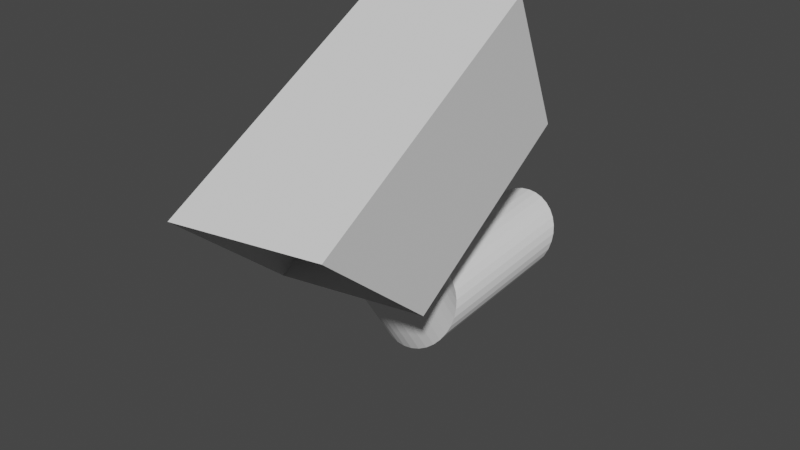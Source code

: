 # Source: CameraVariante2.blend  (saved by Blender 3.0.42; exported with 4.5.12 LTS)
import bpy
from mathutils import Matrix  # noqa: F401  (used for matrix-valued properties, if any)

bpy.ops.wm.read_factory_settings(use_empty=True)
scene = bpy.context.scene
scene.name = 'Scene'

# ---- collections
col_collection = bpy.data.collections.new('Collection'); scene.collection.children.link(col_collection)

# ---- world
world_world = bpy.data.worlds.new('World'); scene.world = world_world
world_world.use_nodes = True; world_world.node_tree.nodes.clear()
_N = world_world.node_tree.nodes; _L = world_world.node_tree.links
n0 = _N.new('ShaderNodeOutputWorld'); n0.name = 'World Output'; n0.location = (300, 300)
n1 = _N.new('ShaderNodeBackground'); n1.name = 'Background'; n1.location = (10, 300)
n1.inputs[0].default_value = (0.05088, 0.05088, 0.05088, 1.0)
_L.new(n1.outputs[0], n0.inputs[0])
n0.is_active_output = True
world_world.color = (0.05088, 0.05088, 0.05088)
world_world.use_sun_shadow = False
world_world.sun_shadow_jitter_overblur = 0.0

# ---- meshes
me_cube_001 = bpy.data.meshes.new('Cube.001')
me_cube_001.from_pydata([(-1.0, -1.0, -1.0), (-1.0, -1.311, 1.0), (-1.0, -0.01536, -1.0), (-1.0, -0.01536, 1.0), (1.0, -1.0, -1.0), (1.0, -1.311, 1.0), (1.0, -0.01536, -1.0), (1.0, -0.01536, 1.0), (-1.0, -0.7108, -1.0), (-1.0, -0.8661, 1.0), (1.0, -0.7108, -1.0), (1.0, -0.8661, 1.0)], [], [(8, 9, 3, 2), (2, 3, 7, 6), (7, 3, 9, 11), (8, 10, 4, 0), (11, 9, 1, 5), (2, 6, 10, 8), (6, 7, 11, 10), (0, 1, 9, 8), (11, 9, 8, 10), (11, 5, 4, 10)])
_uv = me_cube_001.uv_layers.new(name='UVMap')
_uv.uv.foreach_set('vector', [0.375, 0.125, 0.625, 0.125, 0.625, 0.25, 0.375, 0.25, 0.375, 0.25, 0.625, 0.25, 0.625, 0.5, 0.375, 0.5, 0.625, 0.5, 0.875, 0.5, 0.875, 0.625, 0.625, 0.625, 0.125, 0.625, 0.375, 0.625, 0.375, 0.75, 0.125, 0.75, 0.625, 0.625, 0.875, 0.625, 0.875, 0.75, 0.625, 0.75, 0.125, 0.5, 0.375, 0.5, 0.375, 0.625, 0.125, 0.625, 0.375, 0.5, 0.625, 0.5, 0.625, 0.625, 0.375, 0.625, 0.375, 0.0, 0.625, 0.0, 0.625, 0.125, 0.375, 0.125, 0.0, 0.0, 0.0, 0.0, 0.0, 0.0, 0.0, 0.0, 0.625, 0.625, 0.625, 0.75, 0.375, 0.75, 0.375, 0.625])
me_cube_001.use_remesh_fix_poles = True
me_cube_001.use_remesh_preserve_attributes = False
me_cube_001.update()
me_circle_001 = bpy.data.meshes.new('Circle.001')
me_circle_001.from_pydata([(0.0, 1.0, 0.05635), (-0.1951, 0.9808, 0.05635), (-0.3827, 0.9239, 0.05635), (-0.5556, 0.8315, 0.05635), (-0.7071, 0.7071, 0.05635), (-0.8315, 0.5556, 0.05635), (-0.9239, 0.3827, 0.05635), (-0.9808, 0.1951, 0.05635), (-1.0, -4.371e-08, 0.05635), (-0.9808, -0.1951, 0.05635), (-0.9239, -0.3827, 0.05635), (-0.8315, -0.5556, 0.05635), (-0.7071, -0.7071, 0.05635), (-0.5556, -0.8315, 0.05635), (-0.3827, -0.9239, 0.05635), (-0.1951, -0.9808, 0.05635), (8.742e-08, -1.0, 0.05635), (0.1951, -0.9808, 0.05635), (0.3827, -0.9239, 0.05635), (0.5556, -0.8315, 0.05635), (0.7071, -0.7071, 0.05635), (0.8315, -0.5556, 0.05635), (0.9239, -0.3827, 0.05635), (0.9808, -0.1951, 0.05635), (1.0, 1.192e-08, 0.05635), (0.9808, 0.1951, 0.05635), (0.9239, 0.3827, 0.05635), (0.8315, 0.5556, 0.05635), (0.7071, 0.7071, 0.05635), (0.5556, 0.8315, 0.05635), (0.3827, 0.9239, 0.05635), (0.1951, 0.9808, 0.05635), (-0.1951, 2.997, -3.145), (0.0, 3.016, -3.145), (-0.3827, 2.94, -3.145), (-0.5556, 2.848, -3.145), (-0.7071, 2.723, -3.145), (-0.8315, 2.572, -3.145), (-0.9239, 2.399, -3.145), (-0.9808, 2.211, -3.145), (-1.0, 2.016, -3.145), (-0.9808, 1.821, -3.145), (-0.9239, 1.633, -3.145), (-0.8315, 1.461, -3.145), (-0.7071, 1.309, -3.145), (-0.5556, 1.185, -3.145), (-0.3827, 1.092, -3.145), (-0.1951, 1.035, -3.145), (8.742e-08, 1.016, -3.145), (0.1951, 1.035, -3.145), (0.3827, 1.092, -3.145), (0.5556, 1.185, -3.145), (0.7071, 1.309, -3.145), (0.8315, 1.461, -3.145), (0.9239, 1.633, -3.145), (0.9808, 1.821, -3.145), (1.0, 2.016, -3.145), (0.9808, 2.211, -3.145), (0.9239, 2.399, -3.145), (0.8315, 2.572, -3.145), (0.7071, 2.723, -3.145), (0.5556, 2.848, -3.145), (0.3827, 2.94, -3.145), (0.1951, 2.997, -3.145), (0.0, 1.786, 0.4826), (-0.1951, 1.776, 0.4992), (-0.3827, 1.748, 0.5484), (-0.5556, 1.701, 0.6282), (-0.7071, 1.638, 0.7357), (-0.8315, 1.562, 0.8666), (-0.9239, 1.475, 1.016), (-0.9808, 1.381, 1.178), (-1.0, 1.282, 1.347), (-0.9808, 1.184, 1.515), (-0.9239, 1.09, 1.677), (-0.8315, 1.002, 1.826), (-0.7071, 0.9261, 1.957), (-0.5556, 0.8635, 2.065), (-0.3827, 0.817, 2.145), (-0.1951, 0.7883, 2.194), (8.742e-08, 0.7786, 2.21), (0.1951, 0.7883, 2.194), (0.3827, 0.817, 2.145), (0.5556, 0.8635, 2.065), (0.7071, 0.9261, 1.957), (0.8315, 1.002, 1.826), (0.9239, 1.09, 1.677), (0.9808, 1.184, 1.515), (1.0, 1.282, 1.347), (0.9808, 1.381, 1.178), (0.9239, 1.475, 1.016), (0.8315, 1.562, 0.8666), (0.7071, 1.638, 0.7357), (0.5556, 1.701, 0.6282), (0.3827, 1.748, 0.5484), (0.1951, 1.776, 0.4992), (-0.1951, 0.9751, 0.03214), (0.0, 0.9848, 0.01554), (-0.3827, 0.9464, 0.0813), (-0.5556, 0.8999, 0.1611), (-0.7071, 0.8372, 0.2686), (-0.8315, 0.7609, 0.3995), (-0.9239, 0.6738, 0.5488), (-0.9808, 0.5794, 0.7109), (-1.0, 0.4811, 0.8794), (-0.9808, 0.3828, 1.048), (-0.9239, 0.2884, 1.21), (-0.8315, 0.2013, 1.359), (-0.7071, 0.125, 1.49), (-0.5556, 0.06232, 1.598), (-0.3827, 0.01578, 1.678), (-0.1951, -0.01288, 1.727), (8.742e-08, -0.02256, 1.743), (0.1951, -0.01288, 1.727), (0.3827, 0.01578, 1.678), (0.5556, 0.06232, 1.598), (0.7071, 0.125, 1.49), (0.8315, 0.2013, 1.359), (0.9239, 0.2884, 1.21), (0.9808, 0.3828, 1.048), (1.0, 0.4811, 0.8794), (0.9808, 0.5794, 0.7109), (0.9239, 0.6738, 0.5488), (0.8315, 0.7609, 0.3995), (0.7071, 0.8372, 0.2686), (0.5556, 0.8999, 0.1611), (0.3827, 0.9464, 0.0813), (0.1951, 0.9751, 0.03214), (-0.1951, 2.466, 0.9725), (-5.866e-09, 2.48, 0.9604), (-0.3827, 2.422, 1.009), (-0.5556, 2.35, 1.067), (-0.7071, 2.254, 1.146), (-0.8315, 2.137, 1.242), (-0.9239, 2.003, 1.352), (-0.9808, 1.858, 1.47), (-1.0, 1.707, 1.594), (-0.9808, 1.556, 1.718), (-0.9239, 1.411, 1.837), (-0.8315, 1.277, 1.946), (-0.7071, 1.16, 2.042), (-0.5556, 1.064, 2.121), (-0.3827, 0.9922, 2.18), (-0.1951, 0.9482, 2.216), (8.156e-08, 0.9333, 2.228), (0.1951, 0.9482, 2.216), (0.3827, 0.9922, 2.18), (0.5556, 1.064, 2.121), (0.7071, 1.16, 2.042), (0.8315, 1.277, 1.946), (0.9239, 1.411, 1.837), (0.9808, 1.556, 1.718), (1.0, 1.707, 1.594), (0.9808, 1.858, 1.47), (0.9239, 2.003, 1.352), (0.8315, 2.137, 1.242), (0.7071, 2.254, 1.146), (0.5556, 2.35, 1.067), (0.3827, 2.422, 1.009), (0.1951, 2.466, 0.9725)], [], [(1, 0, 31, 30, 29, 28, 27, 26, 25, 24, 23, 22, 21, 20, 19, 18, 17, 16, 15, 14, 13, 12, 11, 10, 9, 8, 7, 6, 5, 4, 3, 2), (32, 34, 35, 36, 37, 38, 39, 40, 41, 42, 43, 44, 45, 46, 47, 48, 49, 50, 51, 52, 53, 54, 55, 56, 57, 58, 59, 60, 61, 62, 63, 33), (13, 14, 46, 45), (0, 1, 32, 33), (27, 28, 60, 59), (14, 15, 47, 46), (1, 2, 34, 32), (28, 29, 61, 60), (15, 16, 48, 47), (2, 3, 35, 34), (29, 30, 62, 61), (16, 17, 49, 48), (3, 4, 36, 35), (30, 31, 63, 62), (17, 18, 50, 49), (4, 5, 37, 36), (31, 0, 33, 63), (18, 19, 51, 50), (5, 6, 38, 37), (19, 20, 52, 51), (6, 7, 39, 38), (20, 21, 53, 52), (7, 8, 40, 39), (21, 22, 54, 53), (8, 9, 41, 40), (22, 23, 55, 54), (9, 10, 42, 41), (23, 24, 56, 55), (10, 11, 43, 42), (24, 25, 57, 56), (11, 12, 44, 43), (25, 26, 58, 57), (12, 13, 45, 44), (26, 27, 59, 58), (79, 78, 142, 143), (96, 98, 99, 100, 101, 102, 103, 104, 105, 106, 107, 108, 109, 110, 111, 112, 113, 114, 115, 116, 117, 118, 119, 120, 121, 122, 123, 124, 125, 126, 127, 97), (77, 78, 110, 109), (64, 65, 96, 97), (91, 92, 124, 123), (78, 79, 111, 110), (65, 66, 98, 96), (92, 93, 125, 124), (79, 80, 112, 111), (66, 67, 99, 98), (93, 94, 126, 125), (80, 81, 113, 112), (67, 68, 100, 99), (94, 95, 127, 126), (81, 82, 114, 113), (68, 69, 101, 100), (95, 64, 97, 127), (82, 83, 115, 114), (69, 70, 102, 101), (83, 84, 116, 115), (70, 71, 103, 102), (84, 85, 117, 116), (71, 72, 104, 103), (85, 86, 118, 117), (72, 73, 105, 104), (86, 87, 119, 118), (73, 74, 106, 105), (87, 88, 120, 119), (74, 75, 107, 106), (88, 89, 121, 120), (75, 76, 108, 107), (89, 90, 122, 121), (76, 77, 109, 108), (90, 91, 123, 122), (16, 112, 113, 17), (112, 16, 15, 111), (17, 113, 114, 18), (111, 15, 14, 110), (18, 114, 115, 19), (19, 115, 116, 20), (110, 14, 13, 109), (109, 13, 12, 108), (108, 12, 11, 107), (107, 11, 10, 106), (20, 116, 117, 21), (21, 117, 118, 22), (22, 118, 119, 23), (23, 119, 120, 24), (24, 120, 121, 25), (106, 10, 9, 105), (105, 9, 8, 104), (104, 8, 7, 103), (103, 7, 6, 102), (102, 6, 5, 101), (101, 5, 4, 100), (25, 121, 122, 26), (26, 122, 123, 27), (27, 123, 124, 28), (28, 124, 125, 29), (29, 125, 126, 30), (30, 126, 31, 127), (100, 4, 3, 99), (99, 3, 2, 98), (128, 129, 159, 158, 157, 156, 155, 154, 153, 152, 151, 150, 149, 148, 147, 146, 145, 144, 143, 142, 141, 140, 139, 138, 137, 136, 135, 134, 133, 132, 131, 130), (66, 65, 128, 130), (93, 92, 156, 157), (80, 79, 143, 144), (67, 66, 130, 131), (94, 93, 157, 158), (81, 80, 144, 145), (68, 67, 131, 132), (95, 94, 158, 159), (82, 81, 145, 146), (69, 68, 132, 133), (64, 95, 159, 129), (83, 82, 146, 147), (70, 69, 133, 134), (84, 83, 147, 148), (71, 70, 134, 135), (85, 84, 148, 149), (72, 71, 135, 136), (86, 85, 149, 150), (73, 72, 136, 137), (87, 86, 150, 151), (74, 73, 137, 138), (88, 87, 151, 152), (75, 74, 138, 139), (89, 88, 152, 153), (76, 75, 139, 140), (90, 89, 153, 154), (77, 76, 140, 141), (91, 90, 154, 155), (78, 77, 141, 142), (65, 64, 129, 128), (92, 91, 155, 156)])
_uv = me_circle_001.uv_layers.new(name='UVMap')
_uv.uv.foreach_set('vector', [0.0, 0.0, 0.0, 0.0, 0.0, 0.0, 0.0, 0.0, 0.0, 0.0, 0.0, 0.0, 0.0, 0.0, 0.0, 0.0, 0.0, 0.0, 0.0, 0.0, 0.0, 0.0, 0.0, 0.0, 0.0, 0.0, 0.0, 0.0, 0.0, 0.0, 0.0, 0.0, 0.0, 0.0, 0.0, 0.0, 0.0, 0.0, 0.0, 0.0, 0.0, 0.0, 0.0, 0.0, 0.0, 0.0, 0.0, 0.0, 0.0, 0.0, 0.0, 0.0, 0.0, 0.0, 0.0, 0.0, 0.0, 0.0, 0.0, 0.0, 0.0, 0.0, 0.0, 0.0, 0.0, 0.0, 0.0, 0.0, 0.0, 0.0, 0.0, 0.0, 0.0, 0.0, 0.0, 0.0, 0.0, 0.0, 0.0, 0.0, 0.0, 0.0, 0.0, 0.0, 0.0, 0.0, 0.0, 0.0, 0.0, 0.0, 0.0, 0.0, 0.0, 0.0, 0.0, 0.0, 0.0, 0.0, 0.0, 0.0, 0.0, 0.0, 0.0, 0.0, 0.0, 0.0, 0.0, 0.0, 0.0, 0.0, 0.0, 0.0, 0.0, 0.0, 0.0, 0.0, 0.0, 0.0, 0.0, 0.0, 0.0, 0.0, 0.0, 0.0, 0.0, 0.0, 0.0, 0.0, 0.0, 0.0, 0.0, 0.0, 0.0, 0.0, 0.0, 0.0, 0.0, 0.0, 0.0, 0.0, 0.0, 0.0, 0.0, 0.0, 0.0, 0.0, 0.0, 0.0, 0.0, 0.0, 0.0, 0.0, 0.0, 0.0, 0.0, 0.0, 0.0, 0.0, 0.0, 0.0, 0.0, 0.0, 0.0, 0.0, 0.0, 0.0, 0.0, 0.0, 0.0, 0.0, 0.0, 0.0, 0.0, 0.0, 0.0, 0.0, 0.0, 0.0, 0.0, 0.0, 0.0, 0.0, 0.0, 0.0, 0.0, 0.0, 0.0, 0.0, 0.0, 0.0, 0.0, 0.0, 0.0, 0.0, 0.0, 0.0, 0.0, 0.0, 0.0, 0.0, 0.0, 0.0, 0.0, 0.0, 0.0, 0.0, 0.0, 0.0, 0.0, 0.0, 0.0, 0.0, 0.0, 0.0, 0.0, 0.0, 0.0, 0.0, 0.0, 0.0, 0.0, 0.0, 0.0, 0.0, 0.0, 0.0, 0.0, 0.0, 0.0, 0.0, 0.0, 0.0, 0.0, 0.0, 0.0, 0.0, 0.0, 0.0, 0.0, 0.0, 0.0, 0.0, 0.0, 0.0, 0.0, 0.0, 0.0, 0.0, 0.0, 0.0, 0.0, 0.0, 0.0, 0.0, 0.0, 0.0, 0.0, 0.0, 0.0, 0.0, 0.0, 0.0, 0.0, 0.0, 0.0, 0.0, 0.0, 0.0, 0.0, 0.0, 0.0, 0.0, 0.0, 0.0, 0.0, 0.0, 0.0, 0.0, 0.0, 0.0, 0.0, 0.0, 0.0, 0.0, 0.0, 0.0, 0.0, 0.0, 0.0, 0.0, 0.0, 0.0, 0.0, 0.0, 0.0, 0.0, 0.0, 0.0, 0.0, 0.0, 0.0, 0.0, 0.0, 0.0, 0.0, 0.0, 0.0, 0.0, 0.0, 0.0, 0.0, 0.0, 0.0, 0.0, 0.0, 0.0, 0.0, 0.0, 0.0, 0.0, 0.0, 0.0, 0.0, 0.0, 0.0, 0.0, 0.0, 0.0, 0.0, 0.0, 0.0, 0.0, 0.0, 0.0, 0.0, 0.0, 0.0, 0.0, 0.0, 0.0, 0.0, 0.0, 0.0, 0.0, 0.0, 0.0, 0.0, 0.0, 0.0, 0.0, 0.0, 0.0, 0.0, 0.0, 0.0, 0.0, 0.0, 0.0, 0.0, 0.0, 0.0, 0.0, 0.0, 0.0, 0.0, 0.0, 0.0, 0.0, 0.0, 0.0, 0.0, 0.0, 0.0, 0.0, 0.0, 0.0, 0.0, 0.0, 0.0, 0.0, 0.0, 0.0, 0.0, 0.0, 0.0, 0.0, 0.0, 0.0, 0.0, 0.0, 0.0, 0.0, 0.0, 0.0, 0.0, 0.0, 0.0, 0.0, 0.0, 0.0, 0.0, 0.0, 0.0, 0.0, 0.0, 0.0, 0.0, 0.0, 0.0, 0.0, 0.0, 0.0, 0.0, 0.0, 0.0, 0.0, 0.0, 0.0, 0.0, 0.0, 0.0, 0.0, 0.0, 0.0, 0.0, 0.0, 0.0, 0.0, 0.0, 0.0, 0.0, 0.0, 0.0, 0.0, 0.0, 0.0, 0.0, 0.0, 0.0, 0.0, 0.0, 0.0, 0.0, 0.0, 0.0, 0.0, 0.0, 0.0, 0.0, 0.0, 0.0, 0.0, 0.0, 0.0, 0.0, 0.0, 0.0, 0.0, 0.0, 0.0, 0.0, 0.0, 0.0, 0.0, 0.0, 0.0, 0.0, 0.0, 0.0, 0.0, 0.0, 0.0, 0.0, 0.0, 0.0, 0.0, 0.0, 0.0, 0.0, 0.0, 0.0, 0.0, 0.0, 0.0, 0.0, 0.0, 0.0, 0.0, 0.0, 0.0, 0.0, 0.0, 0.0, 0.0, 0.0, 0.0, 0.0, 0.0, 0.0, 0.0, 0.0, 0.0, 0.0, 0.0, 0.0, 0.0, 0.0, 0.0, 0.0, 0.0, 0.0, 0.0, 0.0, 0.0, 0.0, 0.0, 0.0, 0.0, 0.0, 0.0, 0.0, 0.0, 0.0, 0.0, 0.0, 0.0, 0.0, 0.0, 0.0, 0.0, 0.0, 0.0, 0.0, 0.0, 0.0, 0.0, 0.0, 0.0, 0.0, 0.0, 0.0, 0.0, 0.0, 0.0, 0.0, 0.0, 0.0, 0.0, 0.0, 0.0, 0.0, 0.0, 0.0, 0.0, 0.0, 0.0, 0.0, 0.0, 0.0, 0.0, 0.0, 0.0, 0.0, 0.0, 0.0, 0.0, 0.0, 0.0, 0.0, 0.0, 0.0, 0.0, 0.0, 0.0, 0.0, 0.0, 0.0, 0.0, 0.0, 0.0, 0.0, 0.0, 0.0, 0.0, 0.0, 0.0, 0.0, 0.0, 0.0, 0.0, 0.0, 0.0, 0.0, 0.0, 0.0, 0.0, 0.0, 0.0, 0.0, 0.0, 0.0, 0.0, 0.0, 0.0, 0.0, 0.0, 0.0, 0.0, 0.0, 0.0, 0.0, 0.0, 0.0, 0.0, 0.0, 0.0, 0.0, 0.0, 0.0, 0.0, 0.0, 0.0, 0.0, 0.0, 0.0, 0.0, 0.0, 0.0, 0.0, 0.0, 0.0, 0.0, 0.0, 0.0, 0.0, 0.0, 0.0, 0.0, 0.0, 0.0, 0.0, 0.0, 0.0, 0.0, 0.0, 0.0, 0.0, 0.0, 0.0, 0.0, 0.0, 0.0, 0.0, 0.0, 0.0, 0.0, 0.0, 0.0, 0.0, 0.0, 0.0, 0.0, 0.0, 0.0, 0.0, 0.0, 0.0, 0.0, 0.0, 0.0, 0.0, 0.0, 0.0, 0.0, 0.0, 0.0, 0.0, 0.0, 0.0, 0.0, 0.0, 0.0, 0.0, 0.0, 0.0, 0.0, 0.0, 0.0, 0.0, 0.0, 0.0, 0.0, 0.0, 0.0, 0.0, 0.0, 0.0, 0.0, 0.0, 0.0, 0.0, 0.0, 0.0, 0.0, 0.0, 0.0, 0.0, 0.0, 0.0, 0.0, 0.0, 0.0, 0.0, 0.0, 0.0, 0.0, 0.0, 0.0, 0.0, 0.0, 0.0, 0.0, 0.0, 0.0, 0.0, 0.0, 0.0, 0.0, 0.0, 0.0, 0.0, 0.0, 0.0, 0.0, 0.0, 0.0, 0.0, 0.0, 0.0, 0.0, 0.0, 0.0, 0.0, 0.0, 0.0, 0.0, 0.0, 0.0, 0.0, 0.0, 0.0, 0.0, 0.0, 0.0, 0.0, 0.0, 0.0, 0.0, 0.0, 0.0, 0.0, 0.0, 0.0, 0.0, 0.0, 0.0, 0.0, 0.0, 0.0, 0.0, 0.0, 0.0, 0.0, 0.0, 0.0, 0.0, 0.0, 0.0, 0.0, 0.0, 0.0, 0.0, 0.0, 0.0, 0.0, 0.0, 0.0, 0.0, 0.0, 0.0, 0.0, 0.0, 0.0, 0.0, 0.0, 0.0, 0.0, 0.0, 0.0, 0.0, 0.0, 0.0, 0.0, 0.0, 0.0, 0.0, 0.0, 0.0, 0.0, 0.0, 0.0, 0.0, 0.0, 0.0, 0.0, 0.0, 0.0, 0.0, 0.0, 0.0, 0.0, 0.0, 0.0, 0.0, 0.0, 0.0, 0.0, 0.0, 0.0, 0.0, 0.0, 0.0, 0.0, 0.0, 0.0, 0.0, 0.0, 0.0, 0.0, 0.0, 0.0, 0.0, 0.0, 0.0, 0.0, 0.0, 0.0, 0.0, 0.0, 0.0, 0.0, 0.0, 0.0, 0.0, 0.0, 0.0, 0.0, 0.0, 0.0, 0.0, 0.0, 0.0, 0.0, 0.0, 0.0, 0.0, 0.0, 0.0, 0.0, 0.0, 0.0, 0.0, 0.0, 0.0, 0.0, 0.0, 0.0, 0.0, 0.0, 0.0, 0.0, 0.0, 0.0, 0.0, 0.0, 0.0, 0.0, 0.0, 0.0, 0.0, 0.0, 0.0, 0.0, 0.0, 0.0, 0.0, 0.0, 0.0, 0.0, 0.0, 0.0, 0.0, 0.0, 0.0, 0.0, 0.0, 0.0, 0.0, 0.0, 0.0, 0.0, 0.0, 0.0, 0.0, 0.0, 0.0, 0.0, 0.0, 0.0, 0.0, 0.0, 0.0, 0.0, 0.0, 0.0, 0.0, 0.0, 0.0, 0.0, 0.0, 0.0, 0.0, 0.0, 0.0, 0.0, 0.0, 0.0, 0.0, 0.0, 0.0, 0.0, 0.0, 0.0, 0.0, 0.0, 0.0, 0.0, 0.0, 0.0, 0.0, 0.0, 0.0, 0.0, 0.0, 0.0, 0.0, 0.0, 0.0, 0.0, 0.0, 0.0, 0.0, 0.0, 0.0, 0.0, 0.0, 0.0, 0.0, 0.0, 0.0, 0.0, 0.0, 0.0, 0.0, 0.0, 0.0, 0.0, 0.0, 0.0, 0.0, 0.0, 0.0, 0.0, 0.0, 0.0, 0.0, 0.0, 0.0, 0.0, 0.0, 0.0, 0.0, 0.0, 0.0, 0.0, 0.0, 0.0, 0.0, 0.0, 0.0, 0.0, 0.0, 0.0, 0.0, 0.0, 0.0, 0.0, 0.0, 0.0, 0.0, 0.0, 0.0, 0.0, 0.0, 0.0, 0.0, 0.0, 0.0, 0.0, 0.0, 0.0, 0.0, 0.0, 0.0, 0.0, 0.0, 0.0, 0.0, 0.0, 0.0, 0.0, 0.0, 0.0, 0.0, 0.0, 0.0, 0.0, 0.0, 0.0, 0.0, 0.0, 0.0, 0.0, 0.0, 0.0, 0.0, 0.0, 0.0, 0.0, 0.0, 0.0, 0.0, 0.0, 0.0, 0.0, 0.0, 0.0, 0.0, 0.0, 0.0, 0.0, 0.0, 0.0, 0.0, 0.0, 0.0, 0.0, 0.0, 0.0, 0.0, 0.0, 0.0, 0.0, 0.0, 0.0, 0.0, 0.0, 0.0, 0.0, 0.0, 0.0, 0.0, 0.0, 0.0, 0.0, 0.0, 0.0, 0.0, 0.0, 0.0, 0.0, 0.0, 0.0, 0.0, 0.0, 0.0, 0.0, 0.0, 0.0, 0.0, 0.0, 0.0, 0.0, 0.0, 0.0, 0.0, 0.0, 0.0, 0.0, 0.0, 0.0, 0.0, 0.0, 0.0, 0.0, 0.0, 0.0, 0.0, 0.0, 0.0, 0.0, 0.0, 0.0, 0.0, 0.0, 0.0, 0.0, 0.0, 0.0, 0.0, 0.0, 0.0, 0.0, 0.0, 0.0, 0.0, 0.0, 0.0, 0.0, 0.0, 0.0, 0.0, 0.0, 0.0, 0.0, 0.0, 0.0, 0.0, 0.0, 0.0, 0.0, 0.0, 0.0, 0.0, 0.0, 0.0, 0.0, 0.0, 0.0, 0.0, 0.0, 0.0, 0.0, 0.0, 0.0, 0.0, 0.0, 0.0, 0.0, 0.0, 0.0, 0.0, 0.0, 0.0, 0.0, 0.0, 0.0, 0.0, 0.0, 0.0, 0.0, 0.0, 0.0, 0.0, 0.0, 0.0, 0.0, 0.0, 0.0, 0.0, 0.0, 0.0, 0.0, 0.0, 0.0, 0.0, 0.0, 0.0, 0.0, 0.0, 0.0, 0.0, 0.0, 0.0, 0.0, 0.0, 0.0, 0.0, 0.0, 0.0, 0.0, 0.0, 0.0, 0.0, 0.0, 0.0, 0.0, 0.0, 0.0, 0.0, 0.0, 0.0, 0.0, 0.0, 0.0, 0.0, 0.0, 0.0, 0.0, 0.0, 0.0, 0.0, 0.0, 0.0, 0.0, 0.0, 0.0, 0.0, 0.0, 0.0, 0.0, 0.0, 0.0, 0.0, 0.0, 0.0, 0.0, 0.0, 0.0, 0.0, 0.0, 0.0, 0.0, 0.0, 0.0, 0.0])
me_circle_001.use_remesh_fix_poles = True
me_circle_001.use_remesh_preserve_attributes = False
me_circle_001.update()
me_circle_002 = bpy.data.meshes.new('Circle.002')
me_circle_002.from_pydata([(5.359e-07, 1.0, 0.3998), (0.1888, 0.9808, 0.4487), (0.3704, 0.9239, 0.4958), (0.5378, 0.8315, 0.5392), (0.6845, 0.7071, 0.5772), (0.8049, 0.5556, 0.6084), (0.8943, 0.3827, 0.6316), (0.9494, 0.1951, 0.6459), (0.968, -7.215e-08, 0.6507), (0.9494, -0.1951, 0.6459), (0.8943, -0.3827, 0.6316), (0.8049, -0.5556, 0.6084), (0.6845, -0.7071, 0.5772), (0.5378, -0.8315, 0.5392), (0.3704, -0.9239, 0.4958), (0.1888, -0.9808, 0.4487), (4.726e-07, -1.0, 0.3998), (-0.1888, -0.9808, 0.3508), (-0.3704, -0.9239, 0.3038), (-0.5378, -0.8315, 0.2604), (-0.6845, -0.7071, 0.2224), (-0.8049, -0.5556, 0.1911), (-0.8943, -0.3827, 0.168), (-0.9494, -0.1951, 0.1537), (-0.968, 5.418e-09, 0.1489), (-0.9494, 0.1951, 0.1537), (-0.8943, 0.3827, 0.168), (-0.8049, 0.5556, 0.1911), (-0.6845, 0.7071, 0.2224), (-0.5378, 0.8315, 0.2604), (-0.3704, 0.9239, 0.3038), (-0.1888, 0.9808, 0.3508), (0.1229, 0.6383, -0.1063), (5.176e-07, 0.6508, -0.1382), (0.2411, 0.6013, -0.07566), (0.35, 0.5412, -0.04743), (0.4455, 0.4602, -0.02268), (0.5238, 0.3616, -0.002372), (0.5821, 0.2491, 0.01272), (0.6179, 0.127, 0.02201), (0.63, -3.688e-08, 0.02515), (0.6179, -0.127, 0.02201), (0.5821, -0.2491, 0.01272), (0.5238, -0.3616, -0.002372), (0.4455, -0.4602, -0.02268), (0.35, -0.5412, -0.04743), (0.2411, -0.6013, -0.07566), (0.1229, -0.6383, -0.1063), (5.131e-07, -0.6508, -0.1382), (-0.1229, -0.6383, -0.17), (-0.2411, -0.6013, -0.2007), (-0.35, -0.5412, -0.2289), (-0.4455, -0.4602, -0.2536), (-0.5238, -0.3616, -0.274), (-0.5821, -0.2491, -0.289), (-0.6179, -0.127, -0.2983), (-0.63, 2.24e-08, -0.3015), (-0.6179, 0.127, -0.2983), (-0.5821, 0.2491, -0.289), (-0.5238, 0.3616, -0.274), (-0.4455, 0.4602, -0.2536), (-0.35, 0.5412, -0.2289), (-0.2411, 0.6013, -0.2007), (-0.1229, 0.6383, -0.17), (0.1888, 0.9808, -0.08921), (5.594e-07, 1.0, -0.1382), (0.3704, 0.9239, -0.04214), (0.5378, 0.8315, 0.001246), (0.6845, 0.7071, 0.03927), (0.8049, 0.5556, 0.07048), (0.8943, 0.3827, 0.09366), (0.9494, 0.1951, 0.1079), (0.968, -4.864e-08, 0.1128), (0.9494, -0.1951, 0.1079), (0.8943, -0.3827, 0.09366), (0.8049, -0.5556, 0.07048), (0.6845, -0.7071, 0.03927), (0.5378, -0.8315, 0.001246), (0.3704, -0.9239, -0.04214), (0.1888, -0.9808, -0.08921), (4.961e-07, -1.0, -0.1382), (-0.1888, -0.9808, -0.1871), (-0.3704, -0.9239, -0.2342), (-0.5378, -0.8315, -0.2776), (-0.6845, -0.7071, -0.3156), (-0.8049, -0.5556, -0.3468), (-0.8943, -0.3827, -0.37), (-0.9494, -0.1951, -0.3843), (-0.968, 2.893e-08, -0.3891), (-0.9494, 0.1951, -0.3843), (-0.8943, 0.3827, -0.37), (-0.8049, 0.5556, -0.3468), (-0.6845, 0.7071, -0.3156), (-0.5378, 0.8315, -0.2776), (-0.3704, 0.9239, -0.2342), (-0.1888, 0.9808, -0.1871)], [], [(1, 0, 31, 30, 29, 28, 27, 26, 25, 24, 23, 22, 21, 20, 19, 18, 17, 16, 15, 14, 13, 12, 11, 10, 9, 8, 7, 6, 5, 4, 3, 2), (11, 12, 76, 75), (25, 26, 90, 89), (12, 13, 77, 76), (26, 27, 91, 90), (13, 14, 78, 77), (0, 1, 64, 65), (27, 28, 92, 91), (14, 15, 79, 78), (1, 2, 66, 64), (28, 29, 93, 92), (15, 16, 80, 79), (2, 3, 67, 66), (29, 30, 94, 93), (16, 17, 81, 80), (3, 4, 68, 67), (30, 31, 95, 94), (17, 18, 82, 81), (4, 5, 69, 68), (31, 0, 65, 95), (18, 19, 83, 82), (5, 6, 70, 69), (19, 20, 84, 83), (6, 7, 71, 70), (20, 21, 85, 84), (7, 8, 72, 71), (21, 22, 86, 85), (8, 9, 73, 72), (22, 23, 87, 86), (9, 10, 74, 73), (23, 24, 88, 87), (10, 11, 75, 74), (24, 25, 89, 88), (32, 33, 65, 64), (34, 32, 64, 66), (35, 34, 66, 67), (36, 35, 67, 68), (37, 36, 68, 69), (38, 37, 69, 70), (39, 38, 70, 71), (40, 39, 71, 72), (41, 40, 72, 73), (42, 41, 73, 74), (43, 42, 74, 75), (44, 43, 75, 76), (45, 44, 76, 77), (46, 45, 77, 78), (47, 46, 78, 79), (48, 47, 79, 80), (49, 48, 80, 81), (50, 49, 81, 82), (51, 50, 82, 83), (52, 51, 83, 84), (53, 52, 84, 85), (54, 53, 85, 86), (55, 54, 86, 87), (56, 55, 87, 88), (57, 56, 88, 89), (58, 57, 89, 90), (59, 58, 90, 91), (60, 59, 91, 92), (61, 60, 92, 93), (62, 61, 93, 94), (63, 62, 94, 95), (33, 63, 95, 65)])
_uv = me_circle_002.uv_layers.new(name='UVMap')
_uv.uv.foreach_set('vector', [0.0, 0.0, 0.0, 0.0, 0.0, 0.0, 0.0, 0.0, 0.0, 0.0, 0.0, 0.0, 0.0, 0.0, 0.0, 0.0, 0.0, 0.0, 0.0, 0.0, 0.0, 0.0, 0.0, 0.0, 0.0, 0.0, 0.0, 0.0, 0.0, 0.0, 0.0, 0.0, 0.0, 0.0, 0.0, 0.0, 0.0, 0.0, 0.0, 0.0, 0.0, 0.0, 0.0, 0.0, 0.0, 0.0, 0.0, 0.0, 0.0, 0.0, 0.0, 0.0, 0.0, 0.0, 0.0, 0.0, 0.0, 0.0, 0.0, 0.0, 0.0, 0.0, 0.0, 0.0, 0.0, 0.0, 0.0, 0.0, 0.0, 0.0, 0.0, 0.0, 0.0, 0.0, 0.0, 0.0, 0.0, 0.0, 0.0, 0.0, 0.0, 0.0, 0.0, 0.0, 0.0, 0.0, 0.0, 0.0, 0.0, 0.0, 0.0, 0.0, 0.0, 0.0, 0.0, 0.0, 0.0, 0.0, 0.0, 0.0, 0.0, 0.0, 0.0, 0.0, 0.0, 0.0, 0.0, 0.0, 0.0, 0.0, 0.0, 0.0, 0.0, 0.0, 0.0, 0.0, 0.0, 0.0, 0.0, 0.0, 0.0, 0.0, 0.0, 0.0, 0.0, 0.0, 0.0, 0.0, 0.0, 0.0, 0.0, 0.0, 0.0, 0.0, 0.0, 0.0, 0.0, 0.0, 0.0, 0.0, 0.0, 0.0, 0.0, 0.0, 0.0, 0.0, 0.0, 0.0, 0.0, 0.0, 0.0, 0.0, 0.0, 0.0, 0.0, 0.0, 0.0, 0.0, 0.0, 0.0, 0.0, 0.0, 0.0, 0.0, 0.0, 0.0, 0.0, 0.0, 0.0, 0.0, 0.0, 0.0, 0.0, 0.0, 0.0, 0.0, 0.0, 0.0, 0.0, 0.0, 0.0, 0.0, 0.0, 0.0, 0.0, 0.0, 0.0, 0.0, 0.0, 0.0, 0.0, 0.0, 0.0, 0.0, 0.0, 0.0, 0.0, 0.0, 0.0, 0.0, 0.0, 0.0, 0.0, 0.0, 0.0, 0.0, 0.0, 0.0, 0.0, 0.0, 0.0, 0.0, 0.0, 0.0, 0.0, 0.0, 0.0, 0.0, 0.0, 0.0, 0.0, 0.0, 0.0, 0.0, 0.0, 0.0, 0.0, 0.0, 0.0, 0.0, 0.0, 0.0, 0.0, 0.0, 0.0, 0.0, 0.0, 0.0, 0.0, 0.0, 0.0, 0.0, 0.0, 0.0, 0.0, 0.0, 0.0, 0.0, 0.0, 0.0, 0.0, 0.0, 0.0, 0.0, 0.0, 0.0, 0.0, 0.0, 0.0, 0.0, 0.0, 0.0, 0.0, 0.0, 0.0, 0.0, 0.0, 0.0, 0.0, 0.0, 0.0, 0.0, 0.0, 0.0, 0.0, 0.0, 0.0, 0.0, 0.0, 0.0, 0.0, 0.0, 0.0, 0.0, 0.0, 0.0, 0.0, 0.0, 0.0, 0.0, 0.0, 0.0, 0.0, 0.0, 0.0, 0.0, 0.0, 0.0, 0.0, 0.0, 0.0, 0.0, 0.0, 0.0, 0.0, 0.0, 0.0, 0.0, 0.0, 0.0, 0.0, 0.0, 0.0, 0.0, 0.0, 0.0, 0.0, 0.0, 0.0, 0.0, 0.0, 0.0, 0.0, 0.0, 0.0, 0.0, 0.0, 0.0, 0.0, 0.0, 0.0, 0.0, 0.0, 0.0, 0.0, 0.0, 0.0, 0.0, 0.0, 0.0, 0.0, 0.0, 0.0, 0.0, 0.0, 0.0, 0.0, 0.0, 0.0, 0.0, 0.0, 0.0, 0.0, 0.0, 0.0, 0.0, 0.0, 0.0, 0.0, 0.0, 0.0, 0.0, 0.0, 0.0, 0.0, 0.0, 0.0, 0.0, 0.0, 0.0, 0.0, 0.0, 0.0, 0.0, 0.0, 0.0, 0.0, 0.0, 0.0, 0.0, 0.0, 0.0, 0.0, 0.0, 0.0, 0.0, 0.0, 0.0, 0.0, 0.0, 0.0, 0.0, 0.0, 0.0, 0.0, 0.0, 0.0, 0.0, 0.0, 0.0, 0.0, 0.0, 0.0, 0.0, 0.0, 0.0, 0.0, 0.0, 0.0, 0.0, 0.0, 0.0, 0.0, 0.0, 0.0, 0.0, 0.0, 0.0, 0.0, 0.0, 0.0, 0.0, 0.0, 0.0, 0.0, 0.0, 0.0, 0.0, 0.0, 0.0, 0.0, 0.0, 0.0, 0.0, 0.0, 0.0, 0.0, 0.0, 0.0, 0.0, 0.0, 0.0, 0.0, 0.0, 0.0, 0.0, 0.0, 0.0, 0.0, 0.0, 0.0, 0.0, 0.0, 0.0, 0.0, 0.0, 0.0, 0.0, 0.0, 0.0, 0.0, 0.0, 0.0, 0.0, 0.0, 0.0, 0.0, 0.0, 0.0, 0.0, 0.0, 0.0, 0.0, 0.0, 0.0, 0.0, 0.0, 0.0, 0.0, 0.0, 0.0, 0.0, 0.0, 0.0, 0.0, 0.0, 0.0, 0.0, 0.0, 0.0, 0.0, 0.0, 0.0, 0.0, 0.0, 0.0, 0.0, 0.0, 0.0, 0.0, 0.0, 0.0, 0.0, 0.0, 0.0, 0.0, 0.0, 0.0, 0.0, 0.0, 0.0, 0.0, 0.0, 0.0, 0.0, 0.0, 0.0, 0.0, 0.0, 0.0, 0.0, 0.0, 0.0, 0.0, 0.0, 0.0, 0.0, 0.0, 0.0, 0.0, 0.0, 0.0, 0.0, 0.0, 0.0, 0.0, 0.0, 0.0, 0.0, 0.0, 0.0, 0.0, 0.0, 0.0, 0.0, 0.0, 0.0, 0.0, 0.0, 0.0, 0.0, 0.0, 0.0, 0.0, 0.0, 0.0, 0.0, 0.0, 0.0, 0.0, 0.0, 0.0, 0.0, 0.0, 0.0, 0.0, 0.0, 0.0, 0.0, 0.0, 0.0, 0.0, 0.0, 0.0, 0.0, 0.0])
me_circle_002.use_remesh_fix_poles = True
me_circle_002.use_remesh_preserve_attributes = False
me_circle_002.update()
me_circle_003 = bpy.data.meshes.new('Circle.003')
me_circle_003.from_pydata([(0.1229, 0.6383, -0.1063), (5.176e-07, 0.6508, -0.1382), (0.2411, 0.6013, -0.07566), (0.35, 0.5412, -0.04743), (0.4455, 0.4602, -0.02268), (0.5238, 0.3616, -0.002372), (0.5821, 0.2491, 0.01272), (0.6179, 0.127, 0.02201), (0.63, -3.688e-08, 0.02515), (0.6179, -0.127, 0.02201), (0.5821, -0.2491, 0.01272), (0.5238, -0.3616, -0.002372), (0.4455, -0.4602, -0.02268), (0.35, -0.5412, -0.04743), (0.2411, -0.6013, -0.07566), (0.1229, -0.6383, -0.1063), (5.131e-07, -0.6508, -0.1382), (-0.1229, -0.6383, -0.17), (-0.2411, -0.6013, -0.2007), (-0.35, -0.5412, -0.2289), (-0.4455, -0.4602, -0.2536), (-0.5238, -0.3616, -0.274), (-0.5821, -0.2491, -0.289), (-0.6179, -0.127, -0.2983), (-0.63, 2.24e-08, -0.3015), (-0.6179, 0.127, -0.2983), (-0.5821, 0.2491, -0.289), (-0.5238, 0.3616, -0.274), (-0.4455, 0.4602, -0.2536), (-0.35, 0.5412, -0.2289), (-0.2411, 0.6013, -0.2007), (-0.1229, 0.6383, -0.17)], [], [(0, 2, 3, 4, 5, 6, 7, 8, 9, 10, 11, 12, 13, 14, 15, 16, 17, 18, 19, 20, 21, 22, 23, 24, 25, 26, 27, 28, 29, 30, 31, 1)])
_uv = me_circle_003.uv_layers.new(name='UVMap')
_uv.uv.foreach_set('vector', [0.0, 0.0, 0.0, 0.0, 0.0, 0.0, 0.0, 0.0, 0.0, 0.0, 0.0, 0.0, 0.0, 0.0, 0.0, 0.0, 0.0, 0.0, 0.0, 0.0, 0.0, 0.0, 0.0, 0.0, 0.0, 0.0, 0.0, 0.0, 0.0, 0.0, 0.0, 0.0, 0.0, 0.0, 0.0, 0.0, 0.0, 0.0, 0.0, 0.0, 0.0, 0.0, 0.0, 0.0, 0.0, 0.0, 0.0, 0.0, 0.0, 0.0, 0.0, 0.0, 0.0, 0.0, 0.0, 0.0, 0.0, 0.0, 0.0, 0.0, 0.0, 0.0, 0.0, 0.0])
me_circle_003.use_remesh_fix_poles = True
me_circle_003.use_remesh_preserve_attributes = False
me_circle_003.update()

# ---- objects
ob_cube = bpy.data.objects.new('Cube', me_cube_001)
ob_circle_001 = bpy.data.objects.new('Circle.001', me_circle_001)
ob_circle = bpy.data.objects.new('Circle', me_circle_002)
ob_circle_002 = bpy.data.objects.new('Circle.002', me_circle_003)

# ---- transforms, parenting, visibility, modifiers, constraints
ob_cube.location = (-0.06724, -0.7033, 4.392)
ob_cube.rotation_euler = (0.3886, -0.04857, 0.118)
ob_cube.scale = (0.2672, 0.9044, 0.2672)
ob_circle_001.location = (0.0, -1.029, 3.57)
ob_circle_001.rotation_euler = (1.092, -0.0, 0.0)
ob_circle_001.scale = (0.159, 0.159, 0.159)
ob_circle.location = (0.03362, -1.434, 4.102)
ob_circle.rotation_euler = (-0.1276, 1.179, 1.571)
ob_circle.scale = (0.2491, 0.2491, 0.2491)
ob_circle_002.location = (0.03362, -1.434, 4.102)
ob_circle_002.rotation_euler = (-0.1276, 1.179, 1.571)
ob_circle_002.scale = (0.2491, 0.2491, 0.2491)

# ---- collection membership
col_collection.objects.link(ob_cube)
col_collection.objects.link(ob_circle_001)
col_collection.objects.link(ob_circle)
col_collection.objects.link(ob_circle_002)

# ---- scene / render settings (as saved in the file)
scene.frame_start = 1; scene.frame_end = 250; scene.frame_set(1)
scene.render.engine = 'BLENDER_EEVEE_NEXT'
scene.cycles.sampling_pattern = 'TABULATED_SOBOL'
scene.cycles.use_light_tree = False
scene.view_settings.view_transform = 'Filmic'
bpy.context.view_layer.update()

# ---- added for rendering (the .blend has no active camera and no usable light): camera, sun
cam_auto = bpy.data.cameras.new('AutoCamera')
cam_auto.lens = 50.0
cam_auto.sensor_width = 36.0
cam_auto.clip_end = 1000.0
ob_auto_camera = bpy.data.objects.new('AutoCamera', cam_auto)
scene.collection.objects.link(ob_auto_camera)
ob_auto_camera.location = (2.07599, -3.6241, 5.5761)
ob_auto_camera.rotation_euler = (1.09748, -7.21219e-08, 0.694738)
scene.camera = ob_auto_camera
light_auto_sun = bpy.data.lights.new('AutoSun', 'SUN')
light_auto_sun.energy = 3.0
light_auto_sun.angle = 0.0523599
ob_auto_sun = bpy.data.objects.new('AutoSun', light_auto_sun)
scene.collection.objects.link(ob_auto_sun)
ob_auto_sun.rotation_euler = (0.872665, 0.174533, 0.523599)
bpy.context.view_layer.update()

